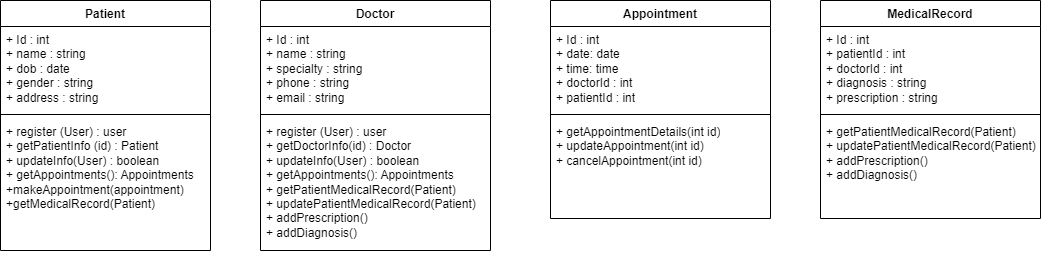

The diagram above was exported from draw.io. Its source (the exported page's mxGraphModel, read from the mxfile embedded in the PNG):
<mxGraphModel dx="1000" dy="546" grid="1" gridSize="10" guides="1" tooltips="1" connect="1" arrows="1" fold="1" page="1" pageScale="1" pageWidth="850" pageHeight="1100" math="0" shadow="0">
  <root>
    <mxCell id="0" />
    <mxCell id="1" parent="0" />
    <mxCell id="QkGGl5cMPv06AWalL9ZH-1" value="Patient" style="swimlane;fontStyle=1;align=center;verticalAlign=top;childLayout=stackLayout;horizontal=1;startSize=26;horizontalStack=0;resizeParent=1;resizeParentMax=0;resizeLast=0;collapsible=1;marginBottom=0;whiteSpace=wrap;html=1;" vertex="1" parent="1">
      <mxGeometry x="100" y="70" width="210" height="250" as="geometry">
        <mxRectangle x="100" y="70" width="100" height="30" as="alternateBounds" />
      </mxGeometry>
    </mxCell>
    <mxCell id="QkGGl5cMPv06AWalL9ZH-2" value="+ Id : int&lt;span style=&quot;white-space: pre;&quot;&gt; &lt;/span&gt;&lt;span style=&quot;white-space: pre;&quot;&gt; &lt;/span&gt;&lt;br&gt;+ name : string&lt;br&gt;+ dob : date&lt;br&gt;+ gender : string&lt;br&gt;+ address : string" style="text;strokeColor=none;fillColor=none;align=left;verticalAlign=top;spacingLeft=4;spacingRight=4;overflow=hidden;rotatable=0;points=[[0,0.5],[1,0.5]];portConstraint=eastwest;whiteSpace=wrap;html=1;" vertex="1" parent="QkGGl5cMPv06AWalL9ZH-1">
      <mxGeometry y="26" width="210" height="84" as="geometry" />
    </mxCell>
    <mxCell id="QkGGl5cMPv06AWalL9ZH-3" value="" style="line;strokeWidth=1;fillColor=none;align=left;verticalAlign=middle;spacingTop=-1;spacingLeft=3;spacingRight=3;rotatable=0;labelPosition=right;points=[];portConstraint=eastwest;strokeColor=inherit;" vertex="1" parent="QkGGl5cMPv06AWalL9ZH-1">
      <mxGeometry y="110" width="210" height="8" as="geometry" />
    </mxCell>
    <mxCell id="QkGGl5cMPv06AWalL9ZH-4" value="+ register (User) : user&lt;br&gt;+ getPatientInfo (id) : Patient&lt;br&gt;+&amp;nbsp;updateInfo(User) : boolean&lt;br&gt;+&amp;nbsp;getAppointments(): Appointments&amp;nbsp;&lt;br&gt;+makeAppointment(appointment)&amp;nbsp;&lt;br&gt;+getMedicalRecord(Patient)&lt;br&gt;" style="text;strokeColor=none;fillColor=none;align=left;verticalAlign=top;spacingLeft=4;spacingRight=4;overflow=hidden;rotatable=0;points=[[0,0.5],[1,0.5]];portConstraint=eastwest;whiteSpace=wrap;html=1;" vertex="1" parent="QkGGl5cMPv06AWalL9ZH-1">
      <mxGeometry y="118" width="210" height="132" as="geometry" />
    </mxCell>
    <mxCell id="QkGGl5cMPv06AWalL9ZH-9" value="Doctor" style="swimlane;fontStyle=1;align=center;verticalAlign=top;childLayout=stackLayout;horizontal=1;startSize=26;horizontalStack=0;resizeParent=1;resizeParentMax=0;resizeLast=0;collapsible=1;marginBottom=0;whiteSpace=wrap;html=1;" vertex="1" parent="1">
      <mxGeometry x="360" y="70" width="230" height="250" as="geometry">
        <mxRectangle x="100" y="70" width="100" height="30" as="alternateBounds" />
      </mxGeometry>
    </mxCell>
    <mxCell id="QkGGl5cMPv06AWalL9ZH-10" value="+ Id : int&lt;span style=&quot;&quot;&gt; &lt;/span&gt;&lt;span style=&quot;&quot;&gt; &lt;/span&gt;&lt;br&gt;+ name : string&lt;br&gt;+&amp;nbsp;specialty : string&lt;br&gt;+&amp;nbsp;phone : string&lt;br&gt;+ email : string" style="text;strokeColor=none;fillColor=none;align=left;verticalAlign=top;spacingLeft=4;spacingRight=4;overflow=hidden;rotatable=0;points=[[0,0.5],[1,0.5]];portConstraint=eastwest;whiteSpace=wrap;html=1;" vertex="1" parent="QkGGl5cMPv06AWalL9ZH-9">
      <mxGeometry y="26" width="230" height="84" as="geometry" />
    </mxCell>
    <mxCell id="QkGGl5cMPv06AWalL9ZH-11" value="" style="line;strokeWidth=1;fillColor=none;align=left;verticalAlign=middle;spacingTop=-1;spacingLeft=3;spacingRight=3;rotatable=0;labelPosition=right;points=[];portConstraint=eastwest;strokeColor=inherit;" vertex="1" parent="QkGGl5cMPv06AWalL9ZH-9">
      <mxGeometry y="110" width="230" height="8" as="geometry" />
    </mxCell>
    <mxCell id="QkGGl5cMPv06AWalL9ZH-12" value="+ register (User) : user&lt;br&gt;+&amp;nbsp;getDoctorInfo(id) : Doctor&lt;br&gt;+&amp;nbsp;updateInfo(User) : boolean&lt;br&gt;+&amp;nbsp;getAppointments(): Appointments&amp;nbsp;&lt;br&gt;+ getPatientMedicalRecord(Patient)&lt;br&gt;+&amp;nbsp;updatePatientMedicalRecord(Patient)&lt;br&gt;+ addPrescription()&lt;br&gt;+&amp;nbsp;addDiagnosis()" style="text;strokeColor=none;fillColor=none;align=left;verticalAlign=top;spacingLeft=4;spacingRight=4;overflow=hidden;rotatable=0;points=[[0,0.5],[1,0.5]];portConstraint=eastwest;whiteSpace=wrap;html=1;" vertex="1" parent="QkGGl5cMPv06AWalL9ZH-9">
      <mxGeometry y="118" width="230" height="132" as="geometry" />
    </mxCell>
    <mxCell id="QkGGl5cMPv06AWalL9ZH-13" value="Appointment" style="swimlane;fontStyle=1;align=center;verticalAlign=top;childLayout=stackLayout;horizontal=1;startSize=26;horizontalStack=0;resizeParent=1;resizeParentMax=0;resizeLast=0;collapsible=1;marginBottom=0;whiteSpace=wrap;html=1;" vertex="1" parent="1">
      <mxGeometry x="650" y="70" width="220" height="218" as="geometry">
        <mxRectangle x="100" y="70" width="100" height="30" as="alternateBounds" />
      </mxGeometry>
    </mxCell>
    <mxCell id="QkGGl5cMPv06AWalL9ZH-14" value="+ Id : int&lt;span style=&quot;&quot;&gt; &lt;/span&gt;&lt;span style=&quot;&quot;&gt; &lt;/span&gt;&lt;br&gt;+ date: date&lt;br&gt;+ time: time&lt;br&gt;+&amp;nbsp;doctorId : int&lt;br&gt;+&amp;nbsp;patientId : int" style="text;strokeColor=none;fillColor=none;align=left;verticalAlign=top;spacingLeft=4;spacingRight=4;overflow=hidden;rotatable=0;points=[[0,0.5],[1,0.5]];portConstraint=eastwest;whiteSpace=wrap;html=1;" vertex="1" parent="QkGGl5cMPv06AWalL9ZH-13">
      <mxGeometry y="26" width="220" height="84" as="geometry" />
    </mxCell>
    <mxCell id="QkGGl5cMPv06AWalL9ZH-15" value="" style="line;strokeWidth=1;fillColor=none;align=left;verticalAlign=middle;spacingTop=-1;spacingLeft=3;spacingRight=3;rotatable=0;labelPosition=right;points=[];portConstraint=eastwest;strokeColor=inherit;" vertex="1" parent="QkGGl5cMPv06AWalL9ZH-13">
      <mxGeometry y="110" width="220" height="8" as="geometry" />
    </mxCell>
    <mxCell id="QkGGl5cMPv06AWalL9ZH-16" value="+&amp;nbsp;getAppointmentDetails(int id)&lt;br&gt;+&amp;nbsp;updateAppointment(int id)&lt;br&gt;+&amp;nbsp;cancelAppointment(int id)" style="text;strokeColor=none;fillColor=none;align=left;verticalAlign=top;spacingLeft=4;spacingRight=4;overflow=hidden;rotatable=0;points=[[0,0.5],[1,0.5]];portConstraint=eastwest;whiteSpace=wrap;html=1;" vertex="1" parent="QkGGl5cMPv06AWalL9ZH-13">
      <mxGeometry y="118" width="220" height="100" as="geometry" />
    </mxCell>
    <mxCell id="QkGGl5cMPv06AWalL9ZH-17" value="MedicalRecord  " style="swimlane;fontStyle=1;align=center;verticalAlign=top;childLayout=stackLayout;horizontal=1;startSize=26;horizontalStack=0;resizeParent=1;resizeParentMax=0;resizeLast=0;collapsible=1;marginBottom=0;whiteSpace=wrap;html=1;" vertex="1" parent="1">
      <mxGeometry x="920" y="70" width="220" height="218" as="geometry">
        <mxRectangle x="100" y="70" width="100" height="30" as="alternateBounds" />
      </mxGeometry>
    </mxCell>
    <mxCell id="QkGGl5cMPv06AWalL9ZH-18" value="+ Id : int&lt;span style=&quot;&quot;&gt; &lt;/span&gt;&lt;span style=&quot;&quot;&gt; &lt;/span&gt;&lt;br&gt;+&amp;nbsp;patientId : int&lt;br&gt;+&amp;nbsp;doctorId : int&lt;br&gt;+&amp;nbsp;diagnosis : string&lt;br&gt;+&amp;nbsp;prescription : string" style="text;strokeColor=none;fillColor=none;align=left;verticalAlign=top;spacingLeft=4;spacingRight=4;overflow=hidden;rotatable=0;points=[[0,0.5],[1,0.5]];portConstraint=eastwest;whiteSpace=wrap;html=1;" vertex="1" parent="QkGGl5cMPv06AWalL9ZH-17">
      <mxGeometry y="26" width="220" height="84" as="geometry" />
    </mxCell>
    <mxCell id="QkGGl5cMPv06AWalL9ZH-19" value="" style="line;strokeWidth=1;fillColor=none;align=left;verticalAlign=middle;spacingTop=-1;spacingLeft=3;spacingRight=3;rotatable=0;labelPosition=right;points=[];portConstraint=eastwest;strokeColor=inherit;" vertex="1" parent="QkGGl5cMPv06AWalL9ZH-17">
      <mxGeometry y="110" width="220" height="8" as="geometry" />
    </mxCell>
    <mxCell id="QkGGl5cMPv06AWalL9ZH-20" value="+&amp;nbsp;getPatientMedicalRecord(Patient)&lt;br&gt;+&amp;nbsp;updatePatientMedicalRecord(Patient)&lt;br&gt;+&amp;nbsp;addPrescription()&lt;br&gt;+&amp;nbsp;addDiagnosis()" style="text;strokeColor=none;fillColor=none;align=left;verticalAlign=top;spacingLeft=4;spacingRight=4;overflow=hidden;rotatable=0;points=[[0,0.5],[1,0.5]];portConstraint=eastwest;whiteSpace=wrap;html=1;" vertex="1" parent="QkGGl5cMPv06AWalL9ZH-17">
      <mxGeometry y="118" width="220" height="100" as="geometry" />
    </mxCell>
  </root>
</mxGraphModel>